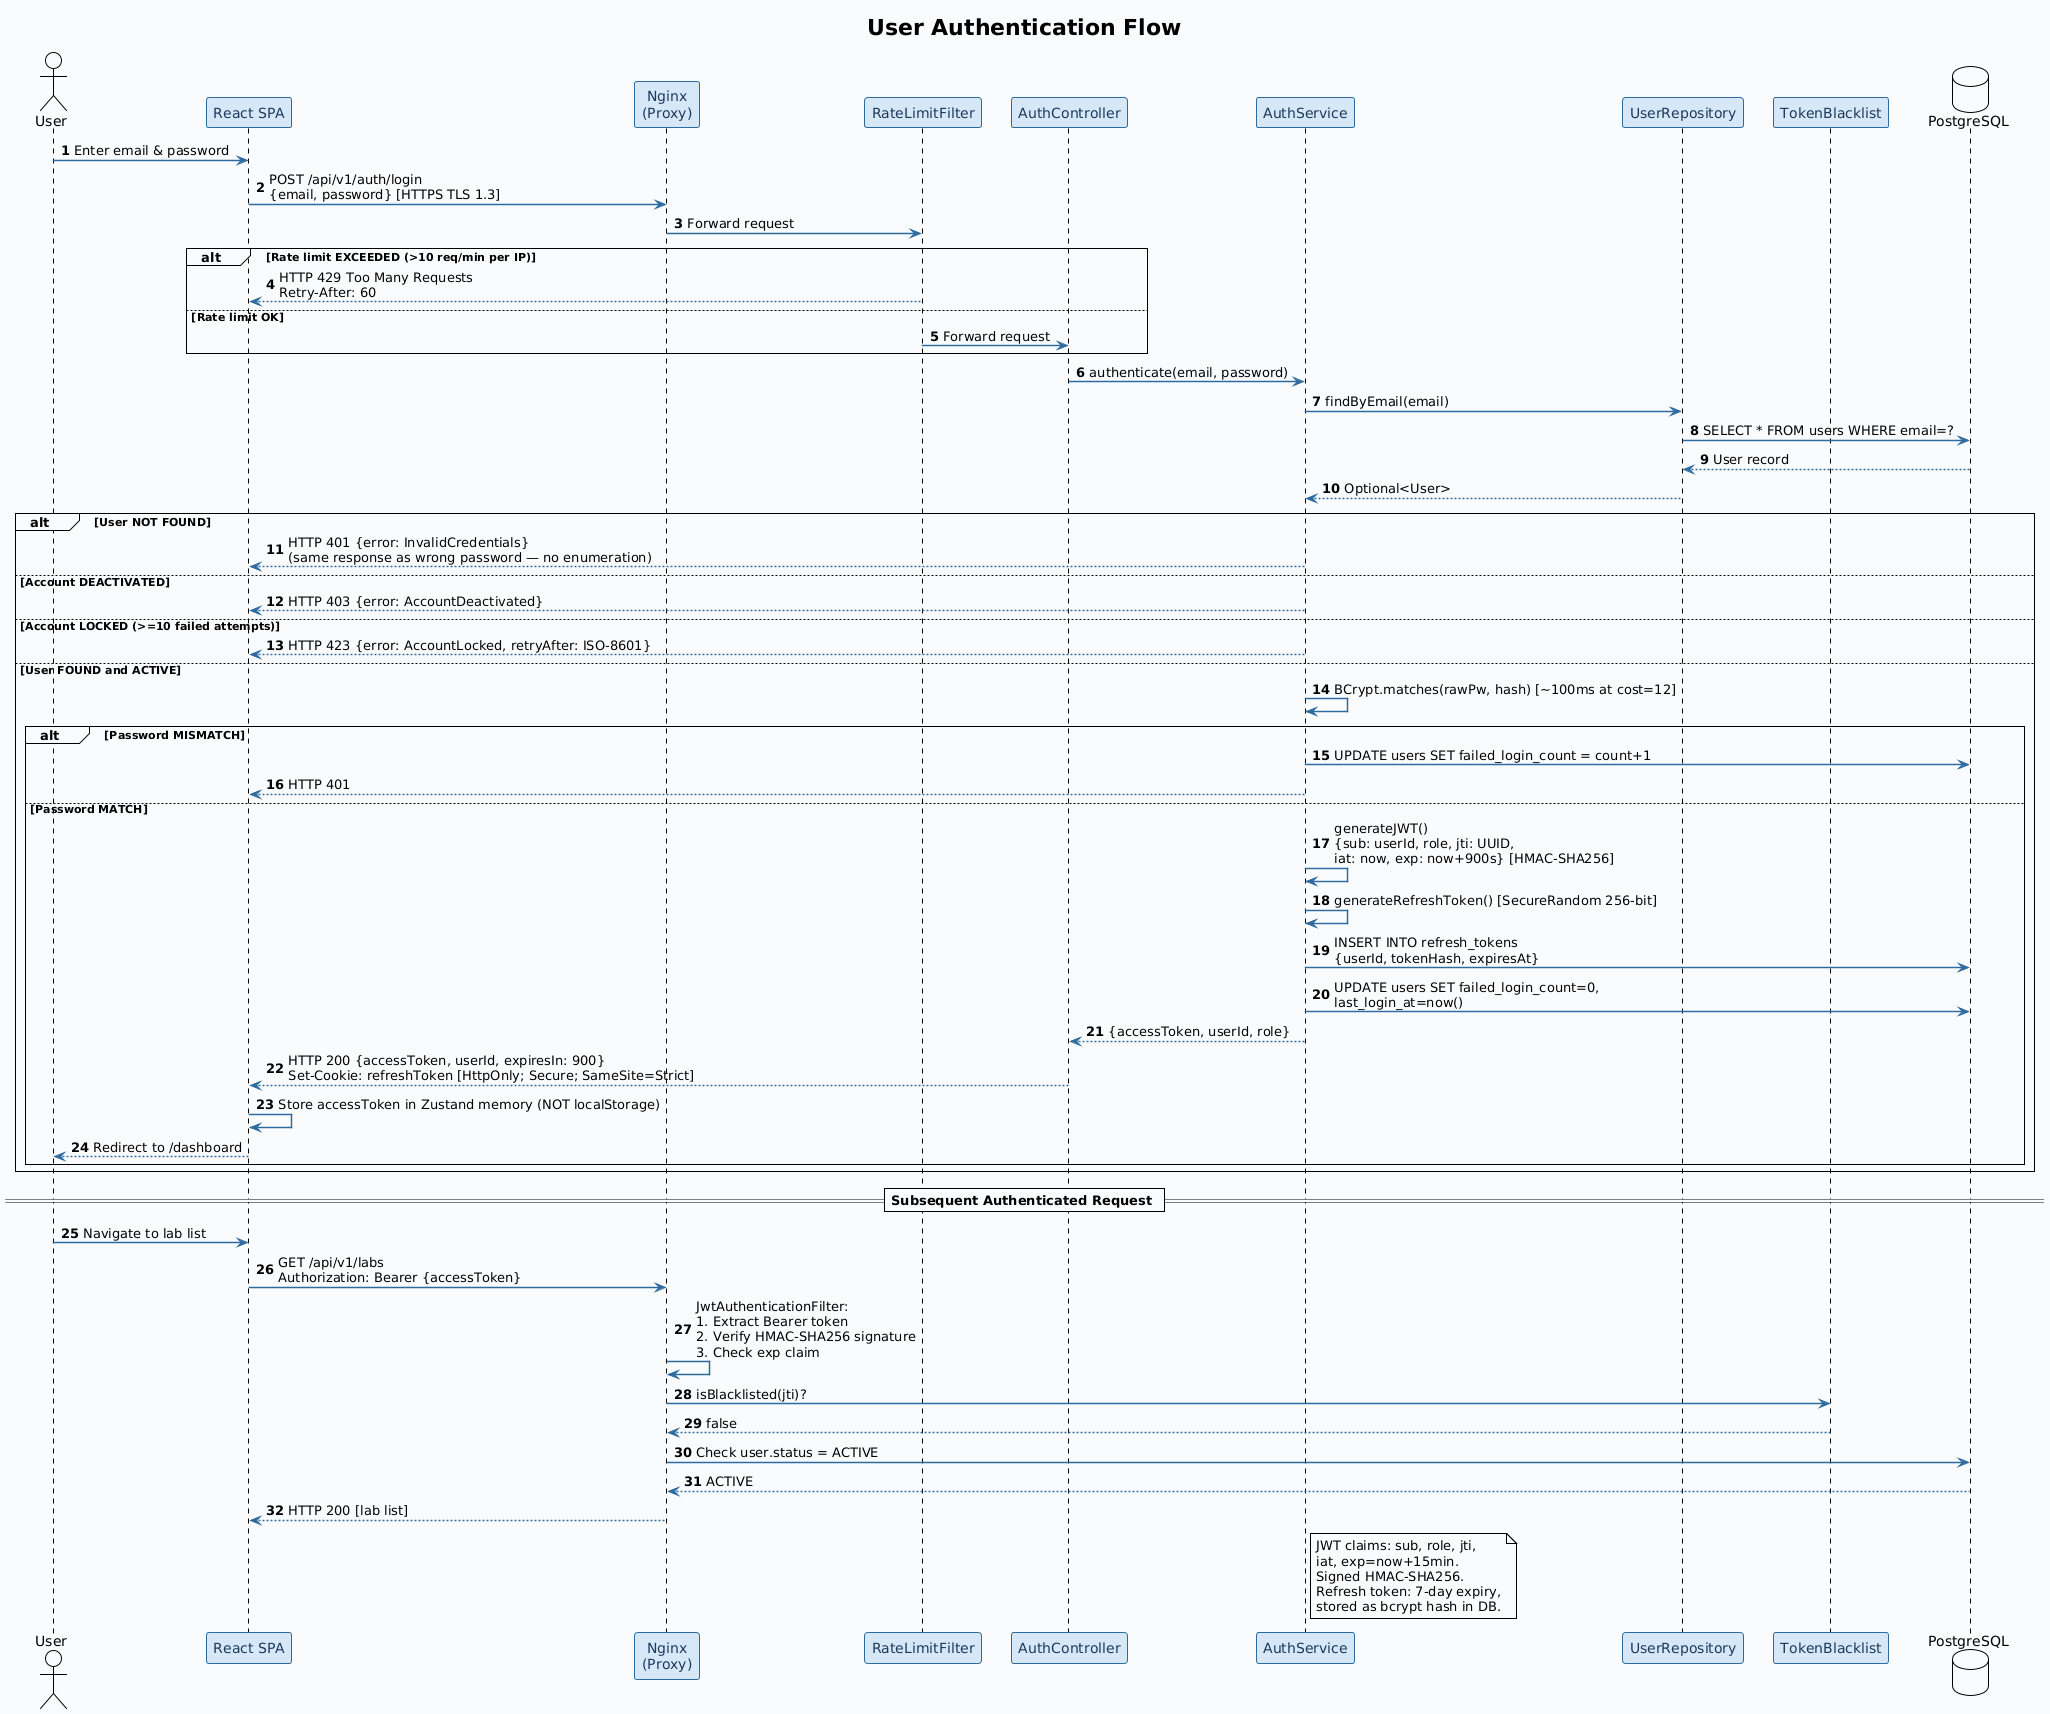

The diagram above was rendered by PlantUML. Its source (embedded in the PNG):
@startuml
!theme plain
skinparam backgroundColor #FAFBFC
skinparam sequenceArrowThickness 1.5
skinparam sequenceArrowColor #2D6A9F
skinparam participant {
  BackgroundColor #D6E8F7
  BorderColor #2D6A9F
  FontColor #1B3A5C
}
autonumber

actor User
participant "React SPA"          as UI
participant "Nginx\n(Proxy)"     as NGX
participant "RateLimitFilter"    as RLF
participant "AuthController"     as ATC
participant "AuthService"        as ATS
participant "UserRepository"     as UREP
participant "TokenBlacklist"     as TBL
database "PostgreSQL"            as DB

title User Authentication Flow

User -> UI  : Enter email & password
UI -> NGX   : POST /api/v1/auth/login\n{email, password} [HTTPS TLS 1.3]
NGX -> RLF  : Forward request

alt Rate limit EXCEEDED (>10 req/min per IP)
  RLF --> UI : HTTP 429 Too Many Requests\nRetry-After: 60
else Rate limit OK
  RLF -> ATC : Forward request
end

ATC -> ATS  : authenticate(email, password)
ATS -> UREP : findByEmail(email)
UREP -> DB  : SELECT * FROM users WHERE email=?
DB --> UREP : User record
UREP --> ATS : Optional<User>

alt User NOT FOUND
  ATS --> UI : HTTP 401 {error: InvalidCredentials}\n(same response as wrong password — no enumeration)

else Account DEACTIVATED
  ATS --> UI : HTTP 403 {error: AccountDeactivated}

else Account LOCKED (>=10 failed attempts)
  ATS --> UI : HTTP 423 {error: AccountLocked, retryAfter: ISO-8601}

else User FOUND and ACTIVE
  ATS -> ATS : BCrypt.matches(rawPw, hash) [~100ms at cost=12]

  alt Password MISMATCH
    ATS -> DB  : UPDATE users SET failed_login_count = count+1
    ATS --> UI : HTTP 401

  else Password MATCH
    ATS -> ATS : generateJWT()\n{sub: userId, role, jti: UUID,\niat: now, exp: now+900s} [HMAC-SHA256]
    ATS -> ATS : generateRefreshToken() [SecureRandom 256-bit]
    ATS -> DB  : INSERT INTO refresh_tokens\n{userId, tokenHash, expiresAt}
    ATS -> DB  : UPDATE users SET failed_login_count=0,\nlast_login_at=now()
    ATS --> ATC : {accessToken, userId, role}
    ATC --> UI  : HTTP 200 {accessToken, userId, expiresIn: 900}\nSet-Cookie: refreshToken [HttpOnly; Secure; SameSite=Strict]
    UI  -> UI   : Store accessToken in Zustand memory (NOT localStorage)
    UI  --> User : Redirect to /dashboard
  end
end

== Subsequent Authenticated Request ==

User -> UI  : Navigate to lab list
UI  -> NGX  : GET /api/v1/labs\nAuthorization: Bearer {accessToken}
NGX -> NGX  : JwtAuthenticationFilter:\n1. Extract Bearer token\n2. Verify HMAC-SHA256 signature\n3. Check exp claim
NGX -> TBL  : isBlacklisted(jti)?
TBL --> NGX : false
NGX -> DB   : Check user.status = ACTIVE
DB  --> NGX : ACTIVE
NGX --> UI  : HTTP 200 [lab list]

note right of ATS
  JWT claims: sub, role, jti,
  iat, exp=now+15min.
  Signed HMAC-SHA256.
  Refresh token: 7-day expiry,
  stored as bcrypt hash in DB.
end note
@enduml